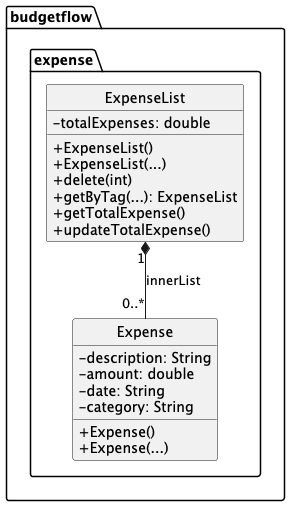

The diagram above was rendered by PlantUML. Its source (embedded in the PNG):
@startuml
'https://plantuml.com/class-diagram
hide circle
skinparam classAttributeIconSize 0
package budgetflow.expense {
    class Expense {
        -description: String
        -amount: double
        -date: String
        -category: String
        +Expense()
        +Expense(...)
    }
    class ExpenseList {
        -totalExpenses: double
        +ExpenseList()
        +ExpenseList(...)
        +delete(int)
        +getByTag(...): ExpenseList
        +getTotalExpense()
        +updateTotalExpense()
    }
}
ExpenseList "1" *-- "0..*" Expense :  innerList
@enduml